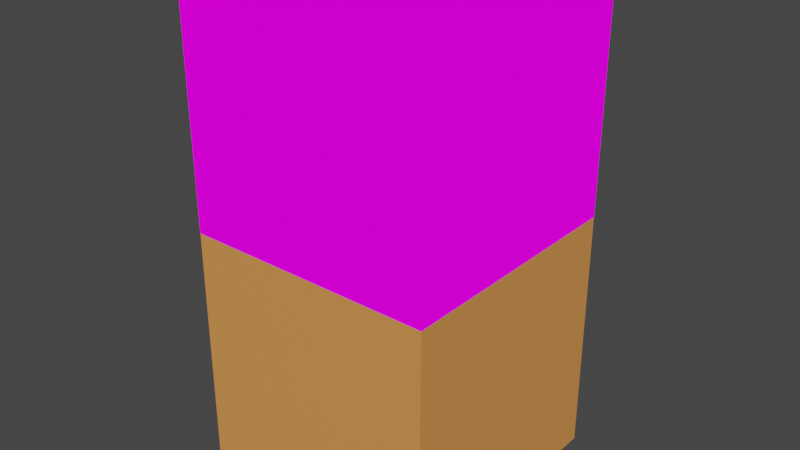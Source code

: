 # Source: desert_rose.blend  (saved by Blender 3.1.7; exported with 4.5.12 LTS)
import bpy
from mathutils import Matrix  # noqa: F401  (used for matrix-valued properties, if any)

bpy.ops.wm.read_factory_settings(use_empty=True)
scene = bpy.context.scene
scene.name = 'Scene'

# ---- collections
col_collection = bpy.data.collections.new('Collection'); scene.collection.children.link(col_collection)

# ---- images (referenced by path relative to the original .blend; pixels are not part of the script)
import os
ASSET_DIR = os.environ.get("B2B_ASSET_DIR", "")  # directory of the original .blend (textures are referenced by path, not embedded)
HERE = os.path.dirname(os.path.abspath(__file__))  # packed textures are extracted next to this script under _unpacked/

def load_image(name, relpath, width, height, colorspace="sRGB"):
    """Load a texture the original file referenced (path relative to the .blend, or extracted next to this script)."""
    p = next((c for c in (os.path.join(HERE, relpath), os.path.join(ASSET_DIR, relpath)) if relpath and os.path.exists(c)), "")
    if p:
        img = bpy.data.images.load(p, check_existing=True)
        img.name = name
    else:  # same state as the original file: an image datablock whose file is absent (Cycles renders it pink)
        img = bpy.data.images.new(name, width, height)
        img.source = "FILE"
        img.filepath = "//" + (relpath or name)
    img.colorspace_settings.name = colorspace
    return img
img_debug_png = load_image('debug.png', 'debug.png', 1024, 1024, 'sRGB')

# ---- materials (node trees are filled in below, after node groups)
mat_material = bpy.data.materials.new('Material')
mat_material.alpha_threshold = 0.0
mat_material.use_transparent_shadow = False
mat_material.line_color = (0.0, 0.0, 0.0, 1.0)
mat_material_001 = bpy.data.materials.new('Material.001')
mat_material_001.use_transparent_shadow = False

# ---- material node trees
mat_material.use_nodes = True; mat_material.node_tree.nodes.clear()
_N = mat_material.node_tree.nodes; _L = mat_material.node_tree.links
n0 = _N.new('ShaderNodeOutputMaterial'); n0.name = 'Material Output'; n0.location = (300, 300)
n1 = _N.new('ShaderNodeBsdfPrincipled'); n1.name = 'Principled BSDF'; n1.location = (10, 300)
n1.distribution = 'GGX'
n1.subsurface_method = 'RANDOM_WALK_SKIN'
n1.inputs[2].default_value = 0.4
n1.inputs[3].default_value = 1.45
n1.inputs[27].default_value = (0.0, 0.0, 0.0, 1.0)
n1.inputs[28].default_value = 1.0
n2 = _N.new('ShaderNodeTexImage'); n2.name = 'Image Texture'; n2.location = (-280, 280)
n2.image = img_debug_png
n2.interpolation = 'Closest'
_L.new(n2.outputs[0], n1.inputs[0])
_L.new(n2.outputs[0], n0.inputs[0])
n0.is_active_output = True
mat_material_001.use_nodes = True; mat_material_001.node_tree.nodes.clear()
_N = mat_material_001.node_tree.nodes; _L = mat_material_001.node_tree.links
n0 = _N.new('ShaderNodeBsdfPrincipled'); n0.name = 'Principled BSDF'; n0.location = (10, 300)
n0.distribution = 'GGX'
n0.subsurface_method = 'RANDOM_WALK_SKIN'
n0.inputs[0].default_value = (0.8, 0.3109, 0.08196, 1.0)
n0.inputs[3].default_value = 1.45
n0.inputs[27].default_value = (0.0, 0.0, 0.0, 1.0)
n0.inputs[28].default_value = 1.0
n1 = _N.new('ShaderNodeOutputMaterial'); n1.name = 'Material Output'; n1.location = (300, 300)
_L.new(n0.outputs[0], n1.inputs[0])
n1.is_active_output = True

# ---- world
world_world = bpy.data.worlds.new('World'); scene.world = world_world
world_world.use_nodes = True; world_world.node_tree.nodes.clear()
_N = world_world.node_tree.nodes; _L = world_world.node_tree.links
n0 = _N.new('ShaderNodeOutputWorld'); n0.name = 'World Output'; n0.location = (300, 300)
n1 = _N.new('ShaderNodeBackground'); n1.name = 'Background'; n1.location = (10, 300)
n1.inputs[0].default_value = (0.05088, 0.05088, 0.05088, 1.0)
_L.new(n1.outputs[0], n0.inputs[0])
n0.is_active_output = True
world_world.color = (0.05088, 0.05088, 0.05088)
world_world.use_sun_shadow = False
world_world.sun_shadow_jitter_overblur = 0.0

# ---- meshes
me_cube = bpy.data.meshes.new('Cube')
me_cube.from_pydata([(0.625, 0.5, -1.0), (0.625, -0.625, -1.0), (-0.5, 0.5, -1.0), (-0.5, -0.625, -1.0), (0.625, -0.625, -0.75), (-0.5, -0.625, -0.75), (0.625, 0.5, -0.75), (-0.5, 0.5, -0.75), (-0.75, 0.125, -1.0), (-0.75, 0.125, -0.25), (-0.75, 0.625, -1.0), (-0.75, 0.625, -0.25), (-0.25, 0.125, -1.0), (-0.25, 0.125, -0.25), (-0.25, 0.625, -1.0), (-0.25, 0.625, -0.25), (-0.125, -0.125, -1.0), (-0.125, -0.125, -0.375), (-0.125, 0.5, -1.0), (-0.125, 0.5, -0.375), (0.75, -0.125, -1.0), (0.75, -0.125, -0.375), (0.75, 0.5, -1.0), (0.75, 0.5, -0.375), (-0.625, -0.625, -0.875), (-0.625, -0.625, -0.5), (-0.625, -0.25, -0.875), (-0.625, -0.25, -0.5), (0.125, -0.625, -0.875), (0.125, -0.625, -0.5), (0.125, -0.25, -0.875), (0.125, -0.25, -0.5), (-0.75, 0.125, -0.25), (-0.75, 0.125, 0.125), (-0.75, 0.5, -0.25), (-0.75, 0.5, 0.125), (-0.375, 0.125, -0.25), (-0.375, 0.125, 0.125), (-0.375, 0.5, -0.25), (-0.375, 0.5, 0.125), (0.375, 0.25, -0.5), (0.375, 0.25, -0.125), (0.375, 0.625, -0.5), (0.375, 0.625, -0.125), (0.75, 0.25, -0.5), (0.75, 0.25, -0.125), (0.75, 0.625, -0.5), (0.75, 0.625, -0.125), (-0.125, -0.125, -0.375), (-0.125, -0.125, 0.0), (-0.125, 0.125, -0.375), (-0.125, 0.125, 0.0), (0.125, -0.125, -0.375), (0.125, -0.125, 0.0), (0.125, 0.125, -0.375), (0.125, 0.125, 0.0), (0.375, -0.625, -0.75), (0.375, -0.625, -0.375), (0.375, -0.375, -0.75), (0.375, -0.375, -0.375), (0.625, -0.625, -0.75), (0.625, -0.625, -0.375), (0.625, -0.375, -0.75), (0.625, -0.375, -0.375), (-0.5, -0.5, -0.5), (-0.5, -0.5, -0.125), (-0.5, -0.25, -0.5), (-0.5, -0.25, -0.125), (-0.25, -0.5, -0.5), (-0.25, -0.5, -0.125), (-0.25, -0.25, -0.5), (-0.25, -0.25, -0.125), (-0.75, 0.125, 0.25), (-0.75, 0.5, 0.25), (-0.375, 0.125, 0.25), (-0.375, 0.5, 0.25), (-0.75, 0.3125, 0.1854), (-0.375, 0.3125, 0.1854), (-0.5625, 0.5, 0.1854), (-0.5625, 0.125, 0.1854), (-0.5625, 0.3125, 0.125), (0.375, 0.25, 0.0), (0.375, 0.625, 0.0), (0.75, 0.25, 0.0), (0.75, 0.625, 0.0), (0.375, 0.4375, -0.06459), (0.75, 0.4375, -0.06459), (0.5625, 0.625, -0.06459), (0.5625, 0.25, -0.06459), (0.5625, 0.4375, -0.125), (-0.1875, -0.1875, 0.125), (-0.1875, 0.1875, 0.125), (0.1875, -0.1875, 0.125), (0.1875, 0.1875, 0.125), (-0.1875, 0.0, 0.06041), (0.1875, 0.0, 0.06041), (0.0, 0.1875, 0.06041), (0.0, -0.1875, 0.06041), (0.0, 0.0, 0.0), (-0.5625, -0.5625, 0.0), (-0.5625, -0.1875, 0.0), (-0.1875, -0.5625, 0.0), (-0.1875, -0.1875, 0.0), (-0.5625, -0.375, -0.06459), (-0.1875, -0.375, -0.06459), (-0.375, -0.1875, -0.06459), (-0.375, -0.5625, -0.06459), (-0.375, -0.375, -0.125), (0.3125, -0.6875, -0.25), (0.3125, -0.3125, -0.25), (0.6875, -0.6875, -0.25), (0.6875, -0.3125, -0.25), (0.3125, -0.5, -0.3146), (0.6875, -0.5, -0.3146), (0.5, -0.3125, -0.3146), (0.5, -0.6875, -0.3146), (0.5, -0.5, -0.375)], [], [(1, 4, 5, 3), (3, 5, 7, 2), (2, 0, 1, 3), (0, 6, 4, 1), (2, 7, 6, 0), (4, 6, 7, 5), (8, 9, 11, 10), (10, 11, 15, 14), (14, 15, 13, 12), (12, 13, 9, 8), (10, 14, 12, 8), (15, 11, 9, 13), (16, 17, 19, 18), (18, 19, 23, 22), (22, 23, 21, 20), (20, 21, 17, 16), (18, 22, 20, 16), (23, 19, 17, 21), (24, 25, 27, 26), (26, 27, 31, 30), (30, 31, 29, 28), (28, 29, 25, 24), (26, 30, 28, 24), (31, 27, 25, 29), (32, 33, 35, 34), (34, 35, 39, 38), (38, 39, 37, 36), (36, 37, 33, 32), (34, 38, 36, 32), (39, 35, 33, 37), (40, 41, 43, 42), (42, 43, 47, 46), (46, 47, 45, 44), (44, 45, 41, 40), (42, 46, 44, 40), (47, 43, 41, 45), (48, 49, 51, 50), (50, 51, 55, 54), (54, 55, 53, 52), (52, 53, 49, 48), (50, 54, 52, 48), (55, 51, 49, 53), (56, 57, 59, 58), (58, 59, 63, 62), (62, 63, 61, 60), (60, 61, 57, 56), (58, 62, 60, 56), (63, 59, 57, 61), (64, 65, 67, 66), (66, 67, 71, 70), (70, 71, 69, 68), (68, 69, 65, 64), (66, 70, 68, 64), (71, 67, 65, 69), (80, 76, 72), (78, 73, 80), (75, 80, 77), (77, 80, 74), (89, 85, 81), (80, 73, 76), (74, 80, 79), (72, 79, 80), (80, 75, 78), (87, 82, 89), (84, 89, 86), (86, 89, 83), (89, 82, 85), (83, 89, 88), (81, 88, 89), (89, 84, 87), (98, 94, 90), (96, 91, 98), (93, 98, 95), (95, 98, 92), (98, 91, 94), (92, 98, 97), (90, 97, 98), (98, 93, 96), (107, 103, 99), (105, 100, 107), (102, 107, 104), (104, 107, 101), (107, 100, 103), (101, 107, 106), (99, 106, 107), (107, 102, 105), (116, 112, 108), (114, 109, 116), (111, 116, 113), (113, 116, 110), (116, 109, 112), (110, 116, 115), (108, 115, 116), (116, 111, 114)])
_uv = me_cube.uv_layers.new(name='UVMap')
_uv.uv.foreach_set('vector', [0.8125, 1.282e-07, 0.8125, 0.125, 0.25, 0.125, 0.25, 1.282e-07, 0.8125, 0.0, 0.8125, 0.125, 0.25, 0.125, 0.25, 0.0, 0.25, 0.25, 0.8125, 0.25, 0.8125, 0.8125, 0.25, 0.8125, 0.75, 0.0, 0.75, 0.125, 0.1875, 0.125, 0.1875, 0.0, 0.75, 0.0, 0.75, 0.125, 0.1875, 0.125, 0.1875, 0.0, 0.8125, 0.1875, 0.8125, 0.75, 0.25, 0.75, 0.25, 0.1875, 0.4375, 0.0, 0.4375, 0.375, 0.1875, 0.375, 0.1875, 0.0, 0.875, 0.0, 0.875, 0.375, 0.625, 0.375, 0.625, 0.0, 0.8125, 0.0, 0.8125, 0.375, 0.5625, 0.375, 0.5625, 0.0, 0.375, 0.0, 0.375, 0.375, 0.125, 0.375, 0.125, 0.0, 0.125, 0.1875, 0.375, 0.1875, 0.375, 0.4375, 0.125, 0.4375, 0.375, 0.8125, 0.125, 0.8125, 0.125, 0.5625, 0.375, 0.5625, 0.5625, 0.0, 0.5625, 0.3125, 0.25, 0.3125, 0.25, 0.0, 0.5625, 0.0, 0.5625, 0.3125, 0.125, 0.3125, 0.125, 0.0, 0.75, 0.0, 0.75, 0.3125, 0.4375, 0.3125, 0.4375, 0.0, 0.875, 0.0, 0.875, 0.3125, 0.4375, 0.3125, 0.4375, 0.0, 0.4375, 0.25, 0.875, 0.25, 0.875, 0.5625, 0.4375, 0.5625, 0.875, 0.75, 0.4375, 0.75, 0.4375, 0.4375, 0.875, 0.4375, 0.8125, 0.0625, 0.8125, 0.25, 0.625, 0.25, 0.625, 0.0625, 0.8125, 0.0625, 0.8125, 0.25, 0.4375, 0.25, 0.4375, 0.0625, 0.375, 0.0625, 0.375, 0.25, 0.1875, 0.25, 0.1875, 0.0625, 0.5625, 0.0625, 0.5625, 0.25, 0.1875, 0.25, 0.1875, 0.0625, 0.1875, 0.625, 0.5625, 0.625, 0.5625, 0.8125, 0.1875, 0.8125, 0.5625, 0.375, 0.1875, 0.375, 0.1875, 0.1875, 0.5625, 0.1875, 0.375, 0.375, 0.375, 0.5625, 0.1875, 0.5625, 0.1875, 0.375, 0.875, 0.375, 0.875, 0.5625, 0.6875, 0.5625, 0.6875, 0.375, 0.8125, 0.375, 0.8125, 0.5625, 0.625, 0.5625, 0.625, 0.375, 0.3125, 0.375, 0.3125, 0.5625, 0.125, 0.5625, 0.125, 0.375, 0.125, 0.5, 0.375, 0.5, 0.375, 0.75, 0.125, 0.75, 0.3125, 0.8125, 0.125, 0.8125, 0.125, 0.625, 0.3125, 0.625, 0.375, 0.0, 0.625, 0.0, 0.625, 0.25, 0.375, 0.25, 0.3125, 0.25, 0.3125, 0.4375, 0.125, 0.4375, 0.125, 0.25, 0.8125, 0.25, 0.8125, 0.4375, 0.625, 0.4375, 0.625, 0.25, 0.875, 0.25, 0.875, 0.4375, 0.6875, 0.4375, 0.6875, 0.25, 0.6875, 0.1875, 0.875, 0.1875, 0.875, 0.375, 0.6875, 0.375, 0.875, 0.8125, 0.6875, 0.8125, 0.6875, 0.625, 0.875, 0.625, 0.5625, 0.3125, 0.5625, 0.5, 0.4375, 0.5, 0.4375, 0.3125, 0.5625, 0.3125, 0.5625, 0.5, 0.4375, 0.5, 0.4375, 0.3125, 0.5625, 0.3125, 0.5625, 0.5, 0.4375, 0.5, 0.4375, 0.3125, 0.5625, 0.3125, 0.5625, 0.5, 0.4375, 0.5, 0.4375, 0.3125, 0.125, 0.5, 0.375, 0.5, 0.375, 0.75, 0.125, 0.75, 0.5625, 0.5625, 0.4375, 0.5625, 0.4375, 0.4375, 0.5625, 0.4375, 0.8125, 0.125, 0.8125, 0.3125, 0.6875, 0.3125, 0.6875, 0.125, 0.375, 0.25, 0.625, 0.25, 0.625, 0.5, 0.375, 0.5, 0.3125, 0.125, 0.3125, 0.3125, 0.1875, 0.3125, 0.1875, 0.125, 0.8125, 0.125, 0.8125, 0.3125, 0.6875, 0.3125, 0.6875, 0.125, 0.125, 0.5, 0.375, 0.5, 0.375, 0.75, 0.125, 0.75, 0.8125, 0.3125, 0.6875, 0.3125, 0.6875, 0.1875, 0.8125, 0.1875, 0.75, 0.25, 0.75, 0.4375, 0.625, 0.4375, 0.625, 0.25, 0.75, 0.25, 0.75, 0.4375, 0.625, 0.4375, 0.625, 0.25, 0.375, 0.25, 0.375, 0.4375, 0.25, 0.4375, 0.25, 0.25, 0.375, 0.25, 0.375, 0.4375, 0.25, 0.4375, 0.25, 0.25, 0.125, 0.5, 0.375, 0.5, 0.375, 0.75, 0.125, 0.75, 0.375, 0.375, 0.25, 0.375, 0.25, 0.25, 0.375, 0.25, 0.09375, 0.9062, 1.49e-08, 0.9062, 1.49e-08, 0.8125, 0.09375, 1.0, 1.49e-08, 1.0, 0.09375, 0.9062, 0.1875, 1.0, 0.09375, 0.9062, 0.1875, 0.9062, 0.1875, 0.9062, 0.09375, 0.9062, 0.1875, 0.8125, 0.09375, 0.9062, 1.49e-08, 0.9062, 1.49e-08, 0.8125, 0.09375, 0.9062, 1.49e-08, 1.0, 1.49e-08, 0.9062, 0.1875, 0.8125, 0.09375, 0.9062, 0.09375, 0.8125, 1.49e-08, 0.8125, 0.09375, 0.8125, 0.09375, 0.9062, 0.09375, 0.9062, 0.1875, 1.0, 0.09375, 1.0, 0.09375, 1.0, 1.49e-08, 1.0, 0.09375, 0.9062, 0.1875, 1.0, 0.09375, 0.9062, 0.1875, 0.9062, 0.1875, 0.9062, 0.09375, 0.9062, 0.1875, 0.8125, 0.09375, 0.9062, 1.49e-08, 1.0, 1.49e-08, 0.9062, 0.1875, 0.8125, 0.09375, 0.9062, 0.09375, 0.8125, 1.49e-08, 0.8125, 0.09375, 0.8125, 0.09375, 0.9062, 0.09375, 0.9062, 0.1875, 1.0, 0.09375, 1.0, 0.4688, 0.9062, 0.375, 0.9062, 0.375, 0.8125, 0.4688, 1.0, 0.375, 1.0, 0.4688, 0.9062, 0.5625, 1.0, 0.4688, 0.9062, 0.5625, 0.9062, 0.5625, 0.9062, 0.4688, 0.9062, 0.5625, 0.8125, 0.4688, 0.9062, 0.375, 1.0, 0.375, 0.9062, 0.5625, 0.8125, 0.4688, 0.9062, 0.4688, 0.8125, 0.375, 0.8125, 0.4688, 0.8125, 0.4688, 0.9062, 0.4688, 0.9062, 0.5625, 1.0, 0.4688, 1.0, 0.2813, 0.9062, 0.1875, 0.9062, 0.1875, 0.8125, 0.2813, 1.0, 0.1875, 1.0, 0.2813, 0.9062, 0.375, 1.0, 0.2813, 0.9062, 0.375, 0.9062, 0.375, 0.9062, 0.2813, 0.9062, 0.375, 0.8125, 0.2813, 0.9062, 0.1875, 1.0, 0.1875, 0.9062, 0.375, 0.8125, 0.2813, 0.9062, 0.2813, 0.8125, 0.1875, 0.8125, 0.2813, 0.8125, 0.2813, 0.9062, 0.2813, 0.9062, 0.375, 1.0, 0.2813, 1.0, 0.2813, 0.9062, 0.1875, 0.9062, 0.1875, 0.8125, 0.2813, 1.0, 0.1875, 1.0, 0.2813, 0.9062, 0.375, 1.0, 0.2813, 0.9062, 0.375, 0.9062, 0.375, 0.9062, 0.2813, 0.9062, 0.375, 0.8125, 0.2813, 0.9062, 0.1875, 1.0, 0.1875, 0.9062, 0.375, 0.8125, 0.2813, 0.9062, 0.2813, 0.8125, 0.1875, 0.8125, 0.2813, 0.8125, 0.2813, 0.9062, 0.2813, 0.9062, 0.375, 1.0, 0.2813, 1.0])
me_cube.materials.append(mat_material)
me_cube.use_remesh_preserve_volume = False
me_cube.use_remesh_preserve_attributes = False
me_cube.use_mirror_vertex_groups = False
me_cube.update()
me_cube_001 = bpy.data.meshes.new('Cube.001')
me_cube_001.from_pydata([(-1.0, -1.0, -1.0), (-1.0, -1.0, 1.0), (-1.0, 1.0, -1.0), (-1.0, 1.0, 1.0), (1.0, -1.0, -1.0), (1.0, -1.0, 1.0), (1.0, 1.0, -1.0), (1.0, 1.0, 1.0)], [], [(0, 1, 3, 2), (2, 3, 7, 6), (6, 7, 5, 4), (4, 5, 1, 0), (2, 6, 4, 0), (7, 3, 1, 5)])
_uv = me_cube_001.uv_layers.new(name='UVMap')
_uv.uv.foreach_set('vector', [0.375, 0.0, 0.625, 0.0, 0.625, 0.25, 0.375, 0.25, 0.375, 0.25, 0.625, 0.25, 0.625, 0.5, 0.375, 0.5, 0.375, 0.5, 0.625, 0.5, 0.625, 0.75, 0.375, 0.75, 0.375, 0.75, 0.625, 0.75, 0.625, 1.0, 0.375, 1.0, 0.125, 0.5, 0.375, 0.5, 0.375, 0.75, 0.125, 0.75, 0.625, 0.5, 0.875, 0.5, 0.875, 0.75, 0.625, 0.75])
me_cube_001.materials.append(mat_material_001)
me_cube_001.use_remesh_fix_poles = True
me_cube_001.use_remesh_preserve_attributes = False
me_cube_001.update()
me_cube_002 = bpy.data.meshes.new('Cube.002')
me_cube_002.from_pydata([(-1.0, -1.0, -1.0), (-1.0, -1.0, 1.0), (-1.0, 1.0, -1.0), (-1.0, 1.0, 1.0), (1.0, -1.0, -1.0), (1.0, -1.0, 1.0), (1.0, 1.0, -1.0), (1.0, 1.0, 1.0)], [], [(0, 2, 3, 1), (2, 6, 7, 3), (6, 4, 5, 7), (4, 0, 1, 5), (2, 0, 4, 6), (7, 5, 1, 3)])
_uv = me_cube_002.uv_layers.new(name='UVMap')
_uv.uv.foreach_set('vector', [0.0, 0.0, 1.0, 0.0, 1.0, 1.0, 0.0, 1.0, 0.0, 0.0, 1.0, 0.0, 1.0, 1.0, 0.0, 1.0, 0.0, 0.0, 1.0, 0.0, 1.0, 1.0, 0.0, 1.0, 0.0, 0.0, 1.0, 0.0, 1.0, 1.0, 0.0, 1.0, 0.0, 1.0, 0.0, 0.0, 1.0, 0.0, 1.0, 1.0, 1.0, 0.0, 1.0, 1.0, 0.0, 1.0, 0.0, 0.0])
me_cube_002.materials.append(mat_material)
me_cube_002.use_remesh_fix_poles = True
me_cube_002.use_remesh_preserve_attributes = False
me_cube_002.auto_texspace = False
me_cube_002.update()

# ---- objects
ob_node = bpy.data.objects.new('node', me_cube)
ob_floor = bpy.data.objects.new('floor', me_cube_001)
ob_reference = bpy.data.objects.new('reference', me_cube_002)

# ---- transforms, parenting, visibility, modifiers, constraints
ob_node.location = (0.0, 0.0, 0.0)
ob_node.lock_rotations_4d = False
ob_node.empty_display_type = 'ARROWS'
ob_node.lineart.crease_threshold = 0.0
ob_floor.location = (0.0, 0.0, -2.0)
ob_floor.hide_select = True
ob_reference.location = (0.0, 0.0, 0.0)
ob_reference.show_texture_space = True

# ---- collection membership
col_collection.objects.link(ob_node)
col_collection.objects.link(ob_floor)
col_collection.objects.link(ob_reference)

# ---- scene / render settings (as saved in the file)
scene.frame_start = 1; scene.frame_end = 250; scene.frame_set(1)
scene.render.engine = 'BLENDER_EEVEE_NEXT'
scene.cycles.sampling_pattern = 'TABULATED_SOBOL'
scene.cycles.use_light_tree = False
scene.view_settings.view_transform = 'Filmic'
bpy.context.view_layer.update()

# ---- added for rendering (the .blend has no active camera and no usable light): camera, sun
cam_auto = bpy.data.cameras.new('AutoCamera')
cam_auto.lens = 50.0
cam_auto.sensor_width = 36.0
cam_auto.clip_end = 1000.0
ob_auto_camera = bpy.data.objects.new('AutoCamera', cam_auto)
scene.collection.objects.link(ob_auto_camera)
ob_auto_camera.location = (4.53266, -5.43919, 2.62613)
ob_auto_camera.rotation_euler = (1.09748, -7.21219e-08, 0.694738)
scene.camera = ob_auto_camera
light_auto_sun = bpy.data.lights.new('AutoSun', 'SUN')
light_auto_sun.energy = 3.0
light_auto_sun.angle = 0.0523599
ob_auto_sun = bpy.data.objects.new('AutoSun', light_auto_sun)
scene.collection.objects.link(ob_auto_sun)
ob_auto_sun.rotation_euler = (0.872665, 0.174533, 0.523599)
bpy.context.view_layer.update()
